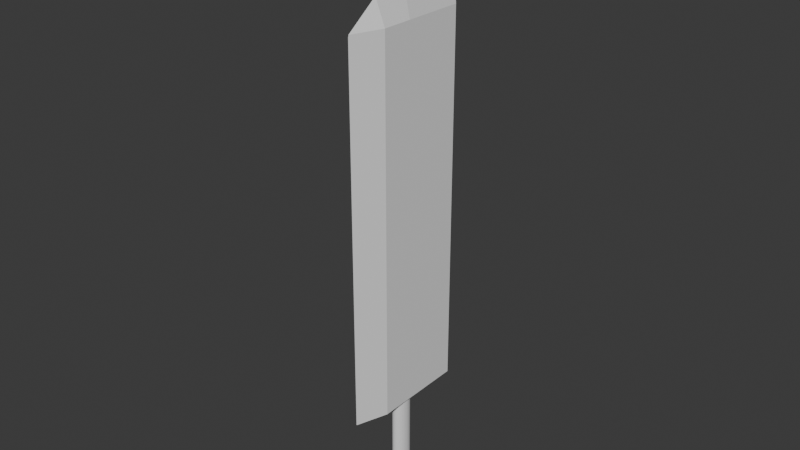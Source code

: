 # Source: buster_sword.blend  (saved by Blender 4.5.87; exported with 4.5.12 LTS)
import bpy
from mathutils import Matrix  # noqa: F401  (used for matrix-valued properties, if any)

bpy.ops.wm.read_factory_settings(use_empty=True)
scene = bpy.context.scene
scene.name = 'Scene'

# ---- collections
col_collection = bpy.data.collections.new('Collection'); scene.collection.children.link(col_collection)

# ---- world
world_world = bpy.data.worlds.new('World'); scene.world = world_world
world_world.use_nodes = True; world_world.node_tree.nodes.clear()
_N = world_world.node_tree.nodes; _L = world_world.node_tree.links
n0 = _N.new('ShaderNodeOutputWorld'); n0.name = 'World Output'; n0.location = (200, 100)
n1 = _N.new('ShaderNodeBackground'); n1.name = 'Background'; n1.location = (-200, 100)
n1.inputs[0].default_value = (0.05088, 0.05088, 0.05088, 1.0)
_L.new(n1.outputs[0], n0.inputs[0])
n0.is_active_output = True
world_world.color = (0.05088, 0.05088, 0.05088)
world_world.sun_shadow_jitter_overblur = 0.0

# ---- meshes
me_cylinder = bpy.data.meshes.new('Cylinder')
me_cylinder.from_pydata([(0.0, 0.8252, -2.908), (0.0, 0.8252, 2.908), (0.161, 0.8094, -2.908), (0.161, 0.8094, 2.908), (0.3158, 0.7624, -2.908), (0.3158, 0.7624, 2.908), (0.4585, 0.6861, -2.908), (0.4585, 0.6861, 2.908), (0.5835, 0.5835, -2.908), (0.5835, 0.5835, 2.908), (0.6861, 0.4585, -2.908), (0.6861, 0.4585, 2.908), (0.7624, 0.3158, -2.908), (0.7624, 0.3158, 2.908), (0.8094, 0.161, -2.908), (0.8094, 0.161, 2.908), (0.8252, 0.0, -2.908), (0.8252, 0.0, 2.908), (0.8094, -0.161, -2.908), (0.8094, -0.161, 2.908), (0.7624, -0.3158, -2.908), (0.7624, -0.3158, 2.908), (0.6861, -0.4585, -2.908), (0.6861, -0.4585, 2.908), (0.5835, -0.5835, -2.908), (0.5835, -0.5835, 2.908), (0.4585, -0.6861, -2.908), (0.4585, -0.6861, 2.908), (0.3158, -0.7624, -2.908), (0.3158, -0.7624, 2.908), (0.161, -0.8094, -2.908), (0.161, -0.8094, 2.908), (0.0, -0.8252, -2.908), (0.0, -0.8252, 2.908), (-0.161, -0.8094, -2.908), (-0.161, -0.8094, 2.908), (-0.3158, -0.7624, -2.908), (-0.3158, -0.7624, 2.908), (-0.4585, -0.6861, -2.908), (-0.4585, -0.6861, 2.908), (-0.5835, -0.5835, -2.908), (-0.5835, -0.5835, 2.908), (-0.6861, -0.4585, -2.908), (-0.6861, -0.4585, 2.908), (-0.7624, -0.3158, -2.908), (-0.7624, -0.3158, 2.908), (-0.8094, -0.161, -2.908), (-0.8094, -0.161, 2.908), (-0.8252, 0.0, -2.908), (-0.8252, 0.0, 2.908), (-0.8094, 0.161, -2.908), (-0.8094, 0.161, 2.908), (-0.7624, 0.3158, -2.908), (-0.7624, 0.3158, 2.908), (-0.6861, 0.4585, -2.908), (-0.6861, 0.4585, 2.908), (-0.5835, 0.5835, -2.908), (-0.5835, 0.5835, 2.908), (-0.4585, 0.6861, -2.908), (-0.4585, 0.6861, 2.908), (-0.3158, 0.7624, -2.908), (-0.3158, 0.7624, 2.908), (-0.161, 0.8094, -2.908), (-0.161, 0.8094, 2.908)], [], [(0, 1, 3, 2), (2, 3, 5, 4), (4, 5, 7, 6), (6, 7, 9, 8), (8, 9, 11, 10), (10, 11, 13, 12), (12, 13, 15, 14), (14, 15, 17, 16), (16, 17, 19, 18), (18, 19, 21, 20), (20, 21, 23, 22), (22, 23, 25, 24), (24, 25, 27, 26), (26, 27, 29, 28), (28, 29, 31, 30), (30, 31, 33, 32), (32, 33, 35, 34), (34, 35, 37, 36), (36, 37, 39, 38), (38, 39, 41, 40), (40, 41, 43, 42), (42, 43, 45, 44), (44, 45, 47, 46), (46, 47, 49, 48), (48, 49, 51, 50), (50, 51, 53, 52), (52, 53, 55, 54), (54, 55, 57, 56), (56, 57, 59, 58), (58, 59, 61, 60), (3, 1, 63, 61, 59, 57, 55, 53, 51, 49, 47, 45, 43, 41, 39, 37, 35, 33, 31, 29, 27, 25, 23, 21, 19, 17, 15, 13, 11, 9, 7, 5), (60, 61, 63, 62), (62, 63, 1, 0), (0, 2, 4, 6, 8, 10, 12, 14, 16, 18, 20, 22, 24, 26, 28, 30, 32, 34, 36, 38, 40, 42, 44, 46, 48, 50, 52, 54, 56, 58, 60, 62)])
_uv = me_cylinder.uv_layers.new(name='UVMap')
_uv.uv.foreach_set('vector', [1.0, 0.5, 1.0, 1.0, 0.9688, 1.0, 0.9688, 0.5, 0.9688, 0.5, 0.9688, 1.0, 0.9375, 1.0, 0.9375, 0.5, 0.9375, 0.5, 0.9375, 1.0, 0.9062, 1.0, 0.9062, 0.5, 0.9062, 0.5, 0.9062, 1.0, 0.875, 1.0, 0.875, 0.5, 0.875, 0.5, 0.875, 1.0, 0.8438, 1.0, 0.8438, 0.5, 0.8438, 0.5, 0.8438, 1.0, 0.8125, 1.0, 0.8125, 0.5, 0.8125, 0.5, 0.8125, 1.0, 0.7812, 1.0, 0.7812, 0.5, 0.7812, 0.5, 0.7812, 1.0, 0.75, 1.0, 0.75, 0.5, 0.75, 0.5, 0.75, 1.0, 0.7188, 1.0, 0.7188, 0.5, 0.7188, 0.5, 0.7188, 1.0, 0.6875, 1.0, 0.6875, 0.5, 0.6875, 0.5, 0.6875, 1.0, 0.6562, 1.0, 0.6562, 0.5, 0.6562, 0.5, 0.6562, 1.0, 0.625, 1.0, 0.625, 0.5, 0.625, 0.5, 0.625, 1.0, 0.5938, 1.0, 0.5938, 0.5, 0.5938, 0.5, 0.5938, 1.0, 0.5625, 1.0, 0.5625, 0.5, 0.5625, 0.5, 0.5625, 1.0, 0.5312, 1.0, 0.5312, 0.5, 0.5312, 0.5, 0.5312, 1.0, 0.5, 1.0, 0.5, 0.5, 0.5, 0.5, 0.5, 1.0, 0.4688, 1.0, 0.4688, 0.5, 0.4688, 0.5, 0.4688, 1.0, 0.4375, 1.0, 0.4375, 0.5, 0.4375, 0.5, 0.4375, 1.0, 0.4062, 1.0, 0.4062, 0.5, 0.4062, 0.5, 0.4062, 1.0, 0.375, 1.0, 0.375, 0.5, 0.375, 0.5, 0.375, 1.0, 0.3438, 1.0, 0.3438, 0.5, 0.3438, 0.5, 0.3438, 1.0, 0.3125, 1.0, 0.3125, 0.5, 0.3125, 0.5, 0.3125, 1.0, 0.2812, 1.0, 0.2812, 0.5, 0.2812, 0.5, 0.2812, 1.0, 0.25, 1.0, 0.25, 0.5, 0.25, 0.5, 0.25, 1.0, 0.2188, 1.0, 0.2188, 0.5, 0.2188, 0.5, 0.2188, 1.0, 0.1875, 1.0, 0.1875, 0.5, 0.1875, 0.5, 0.1875, 1.0, 0.1562, 1.0, 0.1562, 0.5, 0.1562, 0.5, 0.1562, 1.0, 0.125, 1.0, 0.125, 0.5, 0.125, 0.5, 0.125, 1.0, 0.09375, 1.0, 0.09375, 0.5, 0.09375, 0.5, 0.09375, 1.0, 0.0625, 1.0, 0.0625, 0.5, 0.2968, 0.4854, 0.25, 0.49, 0.2032, 0.4854, 0.1582, 0.4717, 0.1167, 0.4496, 0.08029, 0.4197, 0.05045, 0.3833, 0.02827, 0.3418, 0.01461, 0.2968, 0.01, 0.25, 0.01461, 0.2032, 0.02827, 0.1582, 0.05045, 0.1167, 0.08029, 0.08029, 0.1167, 0.05045, 0.1582, 0.02827, 0.2032, 0.01461, 0.25, 0.01, 0.2968, 0.01461, 0.3418, 0.02827, 0.3833, 0.05045, 0.4197, 0.08029, 0.4496, 0.1167, 0.4717, 0.1582, 0.4854, 0.2032, 0.49, 0.25, 0.4854, 0.2968, 0.4717, 0.3418, 0.4496, 0.3833, 0.4197, 0.4197, 0.3833, 0.4496, 0.3418, 0.4717, 0.0625, 0.5, 0.0625, 1.0, 0.03125, 1.0, 0.03125, 0.5, 0.03125, 0.5, 0.03125, 1.0, 0.0, 1.0, 0.0, 0.5, 0.75, 0.49, 0.7968, 0.4854, 0.8418, 0.4717, 0.8833, 0.4496, 0.9197, 0.4197, 0.9496, 0.3833, 0.9717, 0.3418, 0.9854, 0.2968, 0.99, 0.25, 0.9854, 0.2032, 0.9717, 0.1582, 0.9496, 0.1167, 0.9197, 0.08029, 0.8833, 0.05045, 0.8418, 0.02827, 0.7968, 0.01461, 0.75, 0.01, 0.7032, 0.01461, 0.6582, 0.02827, 0.6167, 0.05045, 0.5803, 0.08029, 0.5504, 0.1167, 0.5283, 0.1582, 0.5146, 0.2032, 0.51, 0.25, 0.5146, 0.2968, 0.5283, 0.3418, 0.5504, 0.3833, 0.5803, 0.4197, 0.6167, 0.4496, 0.6582, 0.4717, 0.7032, 0.4854])
me_cylinder.update()
me_cube_003 = bpy.data.meshes.new('Cube.003')
me_cube_003.from_pydata([(-0.1485, -4.832, -16.75), (-0.1485, -4.832, 12.47), (-1.389, 4.832, -16.75), (-0.1582, 4.832, 21.08), (-0.0893, -4.832, -16.75), (-0.0893, -4.832, 12.47), (1.389, 4.832, -16.75), (-0.02305, 4.832, 21.08), (-1.389, 0.0, -16.75), (-0.231, 0.0, 16.75), (1.389, 0.0, -16.75), (-0.1298, 0.0, 16.75), (-1.389, -2.416, -16.75), (0.07894, -2.416, 14.48), (0.03091, -2.416, 14.43), (1.389, -2.416, -16.75), (-0.1485, -4.832, 0.0), (-1.389, 4.832, 0.0), (1.389, 4.832, 0.0), (-0.0893, -4.832, 0.0), (1.389, 0.0, 0.0), (-1.389, 0.0, 0.0), (-1.389, -2.416, 0.0), (1.389, -2.416, 0.0), (-0.1485, -4.832, 8.377), (-1.389, 4.832, 8.377), (1.389, 4.832, 8.377), (-0.0893, -4.832, 8.377), (1.389, 0.0, 8.377), (-1.389, 0.0, 8.377), (-1.389, -2.416, 8.377), (1.389, -2.416, 8.377), (-0.1485, -4.832, 12.57), (-1.389, 4.832, 12.57), (1.389, 4.832, 12.57), (-0.0893, -4.832, 12.57), (1.389, 0.0, 12.57), (-1.389, 0.0, 12.57), (-1.389, -2.416, 12.57), (1.389, -2.416, 12.57)], [], [(37, 9, 3, 33), (33, 3, 7, 34), (39, 13, 5, 35), (35, 5, 1, 32), (12, 15, 4, 0), (13, 14, 1, 5), (7, 3, 9, 11), (2, 6, 10, 8), (34, 7, 11, 36), (38, 14, 9, 37), (32, 1, 14, 38), (11, 9, 14, 13), (8, 10, 15, 12), (36, 11, 13, 39), (10, 20, 23, 15), (0, 16, 22, 12), (12, 22, 21, 8), (6, 18, 20, 10), (4, 19, 16, 0), (15, 23, 19, 4), (2, 17, 18, 6), (8, 21, 17, 2), (20, 28, 31, 23), (16, 24, 30, 22), (22, 30, 29, 21), (18, 26, 28, 20), (19, 27, 24, 16), (23, 31, 27, 19), (17, 25, 26, 18), (21, 29, 25, 17), (28, 36, 39, 31), (24, 32, 38, 30), (30, 38, 37, 29), (26, 34, 36, 28), (27, 35, 32, 24), (31, 39, 35, 27), (25, 33, 34, 26), (29, 37, 33, 25)])
_uv = me_cube_003.uv_layers.new(name='UVMap')
_uv.uv.foreach_set('vector', [0.5938, 0.125, 0.625, 0.125, 0.625, 0.25, 0.5938, 0.25, 0.5938, 0.25, 0.625, 0.25, 0.625, 0.5, 0.5938, 0.5, 0.5938, 0.6875, 0.625, 0.6875, 0.625, 0.75, 0.5938, 0.75, 0.5938, 0.75, 0.625, 0.75, 0.625, 1.0, 0.5938, 1.0, 0.125, 0.6875, 0.375, 0.6875, 0.375, 0.75, 0.125, 0.75, 0.625, 0.6875, 0.875, 0.6875, 0.875, 0.75, 0.625, 0.75, 0.625, 0.5, 0.875, 0.5, 0.875, 0.625, 0.625, 0.625, 0.125, 0.5, 0.375, 0.5, 0.375, 0.625, 0.125, 0.625, 0.5938, 0.5, 0.625, 0.5, 0.625, 0.625, 0.5938, 0.625, 0.5938, 0.0625, 0.625, 0.0625, 0.625, 0.125, 0.5938, 0.125, 0.5938, 0.0, 0.625, 0.0, 0.625, 0.0625, 0.5938, 0.0625, 0.625, 0.625, 0.875, 0.625, 0.875, 0.6875, 0.625, 0.6875, 0.125, 0.625, 0.375, 0.625, 0.375, 0.6875, 0.125, 0.6875, 0.5938, 0.625, 0.625, 0.625, 0.625, 0.6875, 0.5938, 0.6875, 0.375, 0.625, 0.5, 0.625, 0.5, 0.6875, 0.375, 0.6875, 0.375, 0.0, 0.5, 0.0, 0.5, 0.0625, 0.375, 0.0625, 0.375, 0.0625, 0.5, 0.0625, 0.5, 0.125, 0.375, 0.125, 0.375, 0.5, 0.5, 0.5, 0.5, 0.625, 0.375, 0.625, 0.375, 0.75, 0.5, 0.75, 0.5, 1.0, 0.375, 1.0, 0.375, 0.6875, 0.5, 0.6875, 0.5, 0.75, 0.375, 0.75, 0.375, 0.25, 0.5, 0.25, 0.5, 0.5, 0.375, 0.5, 0.375, 0.125, 0.5, 0.125, 0.5, 0.25, 0.375, 0.25, 0.5, 0.625, 0.5625, 0.625, 0.5625, 0.6875, 0.5, 0.6875, 0.5, 0.0, 0.5625, 0.0, 0.5625, 0.0625, 0.5, 0.0625, 0.5, 0.0625, 0.5625, 0.0625, 0.5625, 0.125, 0.5, 0.125, 0.5, 0.5, 0.5625, 0.5, 0.5625, 0.625, 0.5, 0.625, 0.5, 0.75, 0.5625, 0.75, 0.5625, 1.0, 0.5, 1.0, 0.5, 0.6875, 0.5625, 0.6875, 0.5625, 0.75, 0.5, 0.75, 0.5, 0.25, 0.5625, 0.25, 0.5625, 0.5, 0.5, 0.5, 0.5, 0.125, 0.5625, 0.125, 0.5625, 0.25, 0.5, 0.25, 0.5625, 0.625, 0.5938, 0.625, 0.5938, 0.6875, 0.5625, 0.6875, 0.5625, 0.0, 0.5938, 0.0, 0.5938, 0.0625, 0.5625, 0.0625, 0.5625, 0.0625, 0.5938, 0.0625, 0.5938, 0.125, 0.5625, 0.125, 0.5625, 0.5, 0.5938, 0.5, 0.5938, 0.625, 0.5625, 0.625, 0.5625, 0.75, 0.5938, 0.75, 0.5938, 1.0, 0.5625, 1.0, 0.5625, 0.6875, 0.5938, 0.6875, 0.5938, 0.75, 0.5625, 0.75, 0.5625, 0.25, 0.5938, 0.25, 0.5938, 0.5, 0.5625, 0.5, 0.5625, 0.125, 0.5938, 0.125, 0.5938, 0.25, 0.5625, 0.25])
me_cube_003.update()

# ---- objects
ob_cylinder = bpy.data.objects.new('Cylinder', me_cylinder)
ob_cube = bpy.data.objects.new('Cube', me_cube_003)

# ---- transforms, parenting, visibility, modifiers, constraints
ob_cylinder.location = (-0.2612, -0.05041, 1.097)
ob_cylinder.scale = (0.6771, 1.0, 1.805)
ob_cube.location = (-0.2465, -0.211, 21.48)
ob_cube.scale = (0.58, 1.0, 1.0)

# ---- collection membership
col_collection.objects.link(ob_cylinder)
col_collection.objects.link(ob_cube)

# ---- scene / render settings (as saved in the file)
scene.frame_start = 1; scene.frame_end = 250; scene.frame_set(1)
scene.render.engine = 'BLENDER_EEVEE_NEXT'
bpy.context.view_layer.update()

# ---- added for rendering (the .blend has no active camera and no usable light): camera, sun
cam_auto = bpy.data.cameras.new('AutoCamera')
cam_auto.lens = 50.0
cam_auto.sensor_width = 36.0
cam_auto.clip_end = 1000.0
ob_auto_camera = bpy.data.objects.new('AutoCamera', cam_auto)
scene.collection.objects.link(ob_auto_camera)
ob_auto_camera.location = (43.9134, -53.2029, 54.5301)
ob_auto_camera.rotation_euler = (1.09748, -7.21219e-08, 0.694738)
scene.camera = ob_auto_camera
light_auto_sun = bpy.data.lights.new('AutoSun', 'SUN')
light_auto_sun.energy = 3.0
light_auto_sun.angle = 0.0523599
ob_auto_sun = bpy.data.objects.new('AutoSun', light_auto_sun)
scene.collection.objects.link(ob_auto_sun)
ob_auto_sun.rotation_euler = (0.872665, 0.174533, 0.523599)
bpy.context.view_layer.update()
